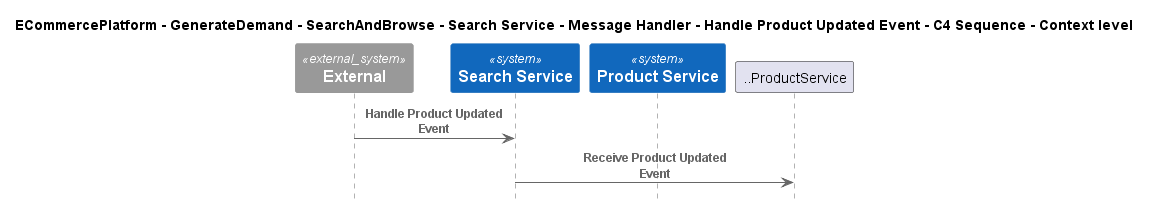

The diagram above was rendered by PlantUML. Its source (embedded in the PNG):
@startuml
!include ..\..\..\..\..\..\..\..\..\.c4s\C4_Sequence.puml

title ECommercePlatform - GenerateDemand - SearchAndBrowse - Search Service - Message Handler - Handle Product Updated Event - C4 Sequence - Context level

System_Ext(C4InterFlow.SoftwareSystems.ExternalSystem, "External", "")
System(ECommercePlatform.GenerateDemand.SearchAndBrowse.SoftwareSystems.SearchService, "Search Service", "")
System(ECommercePlatform.CreateProduct.ProductInformationManagement.SoftwareSystems.ProductService, "Product Service", "")

Rel(C4InterFlow.SoftwareSystems.ExternalSystem, ECommercePlatform.GenerateDemand.SearchAndBrowse.SoftwareSystems.SearchService, "Handle Product Updated Event")
Rel(ECommercePlatform.GenerateDemand.SearchAndBrowse.SoftwareSystems.SearchService, ..ProductService, "Receive Product Updated Event")


@enduml